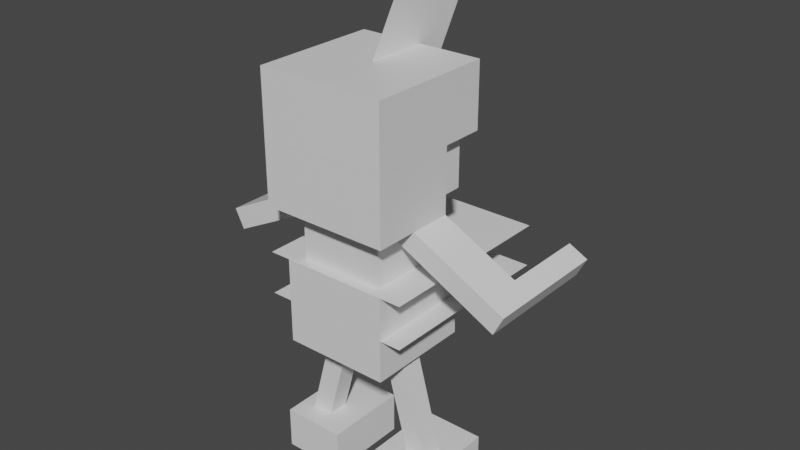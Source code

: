 # Source: pawniard.blend  (saved by Blender 2.81.16; exported with 4.5.12 LTS)
import bpy
from mathutils import Matrix  # noqa: F401  (used for matrix-valued properties, if any)

bpy.ops.wm.read_factory_settings(use_empty=True)
scene = bpy.context.scene
scene.name = 'Scene'

# ---- collections
col_collection = bpy.data.collections.new('Collection'); scene.collection.children.link(col_collection)

# ---- materials (node trees are filled in below, after node groups)
mat_default_obj = bpy.data.materials.new('Default OBJ')
mat_default_obj.use_transparent_shadow = False

# ---- material node trees
mat_default_obj.use_nodes = True; mat_default_obj.node_tree.nodes.clear()
_N = mat_default_obj.node_tree.nodes; _L = mat_default_obj.node_tree.links
n0 = _N.new('ShaderNodeOutputMaterial'); n0.name = 'Material Output'; n0.location = (300, 300)
n1 = _N.new('ShaderNodeBsdfPrincipled'); n1.name = 'Principled BSDF'; n1.location = (10, 300)
n1.distribution = 'GGX'
n1.subsurface_method = 'BURLEY'
n1.inputs[3].default_value = 1.45
n1.inputs[27].default_value = (0.0, 0.0, 0.0, 1.0)
n1.inputs[28].default_value = 1.0
_L.new(n1.outputs[0], n0.inputs[0])
n0.is_active_output = True

# ---- world
world_world = bpy.data.worlds.new('World'); scene.world = world_world
world_world.use_nodes = True; world_world.node_tree.nodes.clear()
_N = world_world.node_tree.nodes; _L = world_world.node_tree.links
n0 = _N.new('ShaderNodeOutputWorld'); n0.name = 'World Output'; n0.location = (300, 300)
n1 = _N.new('ShaderNodeBackground'); n1.name = 'Background'; n1.location = (10, 300)
n1.inputs[0].default_value = (0.05088, 0.05088, 0.05088, 1.0)
_L.new(n1.outputs[0], n0.inputs[0])
n0.is_active_output = True
world_world.color = (0.05088, 0.05088, 0.05088)
world_world.use_sun_shadow = False
world_world.sun_shadow_jitter_overblur = 0.0

# ---- meshes
me_head = bpy.data.meshes.new('Head')
me_head.from_pydata([(0.1562, 0.0, -0.1562), (-0.1562, 0.0, -0.1562), (-0.1562, 0.3125, -0.1562), (0.1562, 0.3125, -0.1562), (-0.1562, 0.0, 0.1563), (0.1562, 0.0, 0.1563), (0.1562, 0.3125, 0.1563), (-0.1562, 0.3125, 0.1563)], [], [(0, 1, 2, 3), (4, 5, 6, 7), (3, 2, 7, 6), (5, 4, 1, 0), (5, 0, 3, 6), (1, 4, 7, 2)])
_uv = me_head.uv_layers.new(name='UVMap')
_uv.uv.foreach_set('vector', [0.4531, 0.6875, 0.5312, 0.6875, 0.5312, 0.8438, 0.4531, 0.8438, 0.6094, 0.6875, 0.6875, 0.6875, 0.6875, 0.8438, 0.6094, 0.8438, 0.4531, 0.8438, 0.5312, 0.8438, 0.5312, 1.0, 0.4531, 1.0, 0.5312, 0.8438, 0.6094, 0.8438, 0.6094, 1.0, 0.5312, 1.0, 0.375, 0.6875, 0.4531, 0.6875, 0.4531, 0.8438, 0.375, 0.8438, 0.5312, 0.6875, 0.6094, 0.6875, 0.6094, 0.8438, 0.5312, 0.8438])
me_head.materials.append(mat_default_obj)
me_head.use_remesh_fix_poles = True
me_head.use_remesh_preserve_attributes = False
me_head.use_mirror_vertex_groups = False
me_head.update()
me_helmet_top = bpy.data.meshes.new('Helmet_Top')
me_helmet_top.from_pydata([(0.1875, -0.09375, -0.1875), (-0.1875, -0.09375, -0.1875), (-0.1875, 0.09375, -0.1875), (0.1875, 0.09375, -0.1875), (-0.1875, -0.09375, 0.1875), (0.1875, -0.09375, 0.1875), (0.1875, 0.09375, 0.1875), (-0.1875, 0.09375, 0.1875)], [], [(0, 1, 2, 3), (4, 5, 6, 7), (3, 2, 7, 6), (5, 4, 1, 0), (5, 0, 3, 6), (1, 4, 7, 2)])
_uv = me_helmet_top.uv_layers.new(name='UVMap')
_uv.uv.foreach_set('vector', [0.09375, 0.7188, 0.1875, 0.7188, 0.1875, 0.8125, 0.09375, 0.8125, 0.2812, 0.7188, 0.375, 0.7188, 0.375, 0.8125, 0.2812, 0.8125, 0.09375, 0.8125, 0.1875, 0.8125, 0.1875, 1.0, 0.09375, 1.0, 0.1875, 0.8125, 0.2812, 0.8125, 0.2812, 1.0, 0.1875, 1.0, 0.0, 0.7188, 0.09375, 0.7188, 0.09375, 0.8125, 0.0, 0.8125, 0.1875, 0.7188, 0.2812, 0.7188, 0.2812, 0.8125, 0.1875, 0.8125])
me_helmet_top.materials.append(mat_default_obj)
me_helmet_top.use_remesh_fix_poles = True
me_helmet_top.use_remesh_preserve_attributes = False
me_helmet_top.use_mirror_vertex_groups = False
me_helmet_top.update()
me_helmet_back = bpy.data.meshes.new('Helmet_Back')
me_helmet_back.from_pydata([(0.1875, -0.03125, -0.0625), (-0.1875, -0.03125, -0.0625), (-0.1875, 0.1562, -0.0625), (0.1875, 0.1562, -0.0625), (-0.1875, -0.03125, 0.1875), (0.1875, -0.03125, 0.1875), (0.1875, 0.1562, 0.1875), (-0.1875, 0.1562, 0.1875)], [], [(0, 1, 2, 3), (4, 5, 6, 7), (3, 2, 7, 6), (5, 4, 1, 0), (5, 0, 3, 6), (1, 4, 7, 2)])
_uv = me_helmet_back.uv_layers.new(name='UVMap')
_uv.uv.foreach_set('vector', [0.7188, 0.4375, 0.8125, 0.4375, 0.8125, 0.5312, 0.7188, 0.5312, 0.875, 0.4375, 0.9688, 0.4375, 0.9688, 0.5312, 0.875, 0.5312, 0.7188, 0.5312, 0.8125, 0.5312, 0.8125, 0.6562, 0.7188, 0.6562, 0.8125, 0.5312, 0.9062, 0.5312, 0.9062, 0.6562, 0.8125, 0.6562, 0.6562, 0.4375, 0.7188, 0.4375, 0.7188, 0.5312, 0.6562, 0.5312, 0.8125, 0.4375, 0.875, 0.4375, 0.875, 0.5312, 0.8125, 0.5312])
me_helmet_back.materials.append(mat_default_obj)
me_helmet_back.use_remesh_fix_poles = True
me_helmet_back.use_remesh_preserve_attributes = False
me_helmet_back.use_mirror_vertex_groups = False
me_helmet_back.update()
me_head_spike = bpy.data.meshes.new('Head_Spike')
me_head_spike.from_pydata([(0.0, -0.09634, 0.2037), (0.0, -0.2251, -0.01058), (0.0, 0.09634, -0.2037), (0.0, 0.2251, 0.01058)], [], [(1, 0, 3, 2)])
_uv = me_head_spike.uv_layers.new(name='UVMap')
_uv.uv.foreach_set('vector', [0.3281, 0.03125, 0.3906, 0.03125, 0.3906, 0.2188, 0.3281, 0.2188])
me_head_spike.materials.append(mat_default_obj)
me_head_spike.use_remesh_fix_poles = True
me_head_spike.use_remesh_preserve_attributes = False
me_head_spike.use_mirror_vertex_groups = False
me_head_spike.update()
me_body_top = bpy.data.meshes.new('Body_Top')
me_body_top.from_pydata([(0.125, -0.09375, -0.125), (-0.125, -0.09375, -0.125), (-0.125, 0.09375, -0.125), (0.125, 0.09375, -0.125), (-0.125, -0.09375, 0.125), (0.125, -0.09375, 0.125), (0.125, 0.09375, 0.125), (-0.125, 0.09375, 0.125)], [], [(0, 1, 2, 3), (4, 5, 6, 7), (3, 2, 7, 6), (5, 4, 1, 0), (5, 0, 3, 6), (1, 4, 7, 2)])
_uv = me_body_top.uv_layers.new(name='UVMap')
_uv.uv.foreach_set('vector', [0.0625, 0.4688, 0.125, 0.4688, 0.125, 0.5625, 0.0625, 0.5625, 0.1875, 0.4688, 0.25, 0.4688, 0.25, 0.5625, 0.1875, 0.5625, 0.0625, 0.5625, 0.125, 0.5625, 0.125, 0.6875, 0.0625, 0.6875, 0.125, 0.5625, 0.1875, 0.5625, 0.1875, 0.6875, 0.125, 0.6875, 0.0, 0.4688, 0.0625, 0.4688, 0.0625, 0.5625, 0.0, 0.5625, 0.125, 0.4688, 0.1875, 0.4688, 0.1875, 0.5625, 0.125, 0.5625])
me_body_top.materials.append(mat_default_obj)
me_body_top.use_remesh_fix_poles = True
me_body_top.use_remesh_preserve_attributes = False
me_body_top.use_mirror_vertex_groups = False
me_body_top.update()
me_right_leg = bpy.data.meshes.new('Right_leg')
me_right_leg.from_pydata([(0.1272, -0.3541, -0.03125), (0.06687, -0.3703, -0.03125), (-0.03019, -0.008088, -0.03125), (0.03019, 0.008088, -0.03125), (0.06687, -0.3703, 0.03125), (0.1272, -0.3541, 0.03125), (0.03019, 0.008088, 0.03125), (-0.03019, -0.008088, 0.03125)], [], [(0, 1, 2, 3), (4, 5, 6, 7), (3, 2, 7, 6), (5, 4, 1, 0), (5, 0, 3, 6), (1, 4, 7, 2)])
_uv = me_right_leg.uv_layers.new(name='UVMap')
_uv.uv.foreach_set('vector', [0.01562, 0.2188, 0.03125, 0.2188, 0.03125, 0.4062, 0.01562, 0.4062, 0.04688, 0.2188, 0.0625, 0.2188, 0.0625, 0.4062, 0.04688, 0.4062, 0.01562, 0.4062, 0.03125, 0.4062, 0.03125, 0.4375, 0.01562, 0.4375, 0.03125, 0.4062, 0.04688, 0.4062, 0.04688, 0.4375, 0.03125, 0.4375, 0.0, 0.2188, 0.01562, 0.2188, 0.01562, 0.4062, 0.0, 0.4062, 0.03125, 0.2188, 0.04688, 0.2188, 0.04688, 0.4062, 0.03125, 0.4062])
me_right_leg.materials.append(mat_default_obj)
me_right_leg.use_remesh_fix_poles = True
me_right_leg.use_remesh_preserve_attributes = False
me_right_leg.use_mirror_vertex_groups = False
me_right_leg.update()
me_right_foot = bpy.data.meshes.new('Right_Foot')
me_right_foot.from_pydata([(0.06622, -0.09738, -0.1562), (-0.1213, -0.09738, -0.1562), (-0.1213, 0.02762, -0.1562), (0.06622, 0.02762, -0.1562), (-0.1213, -0.09738, 0.09375), (0.06622, -0.09738, 0.09375), (0.06622, 0.02762, 0.09375), (-0.1213, 0.02762, 0.09375)], [], [(0, 1, 2, 3), (4, 5, 6, 7), (3, 2, 7, 6), (5, 4, 1, 0), (5, 0, 3, 6), (1, 4, 7, 2)])
_uv = me_right_foot.uv_layers.new(name='UVMap')
_uv.uv.foreach_set('vector', [0.0625, 0.0, 0.1094, 0.0, 0.1094, 0.0625, 0.0625, 0.0625, 0.1719, 0.0, 0.2188, 0.0, 0.2188, 0.0625, 0.1719, 0.0625, 0.0625, 0.0625, 0.1094, 0.0625, 0.1094, 0.1875, 0.0625, 0.1875, 0.1094, 0.0625, 0.1562, 0.0625, 0.1562, 0.1875, 0.1094, 0.1875, 0.0, 0.0, 0.0625, 0.0, 0.0625, 0.0625, 0.0, 0.0625, 0.1094, 0.0, 0.1719, 0.0, 0.1719, 0.0625, 0.1094, 0.0625])
me_right_foot.materials.append(mat_default_obj)
me_right_foot.use_remesh_fix_poles = True
me_right_foot.use_remesh_preserve_attributes = False
me_right_foot.use_mirror_vertex_groups = False
me_right_foot.update()
me_top_rib = bpy.data.meshes.new('Top_Rib')
me_top_rib.from_pydata([(0.2188, 0.0, -0.2812), (-0.2188, 0.0, -0.2812), (-0.2188, 0.0, 0.2812), (0.2188, 0.0, 0.2812)], [], [(3, 2, 1, 0)])
_uv = me_top_rib.uv_layers.new(name='UVMap')
_uv.uv.foreach_set('vector', [0.5, 0.375, 0.6094, 0.375, 0.6094, 0.6562, 0.5, 0.6562])
me_top_rib.materials.append(mat_default_obj)
me_top_rib.use_remesh_fix_poles = True
me_top_rib.use_remesh_preserve_attributes = False
me_top_rib.use_mirror_vertex_groups = False
me_top_rib.update()
me_left_arm = bpy.data.meshes.new('Left_arm')
me_left_arm.from_pydata([(0.01419, -0.02784, -0.0625), (-0.3199, -0.1981, -0.0625), (-0.3483, -0.1424, -0.0625), (-0.01419, 0.02784, -0.0625), (-0.3199, -0.1981, 0.0625), (0.01419, -0.02784, 0.0625), (-0.01419, 0.02784, 0.0625), (-0.3483, -0.1424, 0.0625)], [], [(0, 1, 2, 3), (4, 5, 6, 7), (3, 2, 7, 6), (5, 4, 1, 0), (5, 0, 3, 6), (1, 4, 7, 2)])
_uv = me_left_arm.uv_layers.new(name='UVMap')
_uv.uv.foreach_set('vector', [0.7656, 0.03125, 0.8594, 0.03125, 0.8594, 0.0625, 0.7656, 0.0625, 0.8906, 0.03125, 0.9844, 0.03125, 0.9844, 0.0625, 0.8906, 0.0625, 0.7656, 0.0625, 0.8594, 0.0625, 0.8594, 0.125, 0.7656, 0.125, 0.8594, 0.0625, 0.9531, 0.0625, 0.9531, 0.125, 0.8594, 0.125, 0.7344, 0.03125, 0.7656, 0.03125, 0.7656, 0.0625, 0.7344, 0.0625, 0.8594, 0.03125, 0.8906, 0.03125, 0.8906, 0.0625, 0.8594, 0.0625])
me_left_arm.materials.append(mat_default_obj)
me_left_arm.use_remesh_fix_poles = True
me_left_arm.use_remesh_preserve_attributes = False
me_left_arm.use_mirror_vertex_groups = False
me_left_arm.update()
me_left_claw = bpy.data.meshes.new('Left_Claw')
me_left_claw.from_pydata([(0.04203, -0.01366, -0.25), (-0.01366, -0.04203, -0.25), (-0.04203, 0.01366, -0.25), (0.01366, 0.04203, -0.25), (-0.01366, -0.04203, 0.0), (0.04203, -0.01366, 0.0), (0.01366, 0.04203, 0.0), (-0.04203, 0.01366, 0.0)], [], [(0, 1, 2, 3), (4, 5, 6, 7), (3, 2, 7, 6), (5, 4, 1, 0), (5, 0, 3, 6), (1, 4, 7, 2)])
_uv = me_left_claw.uv_layers.new(name='UVMap')
_uv.uv.foreach_set('vector', [0.1562, 0.2188, 0.1719, 0.2188, 0.1719, 0.25, 0.1562, 0.25, 0.2344, 0.2188, 0.25, 0.2188, 0.25, 0.25, 0.2344, 0.25, 0.1562, 0.25, 0.1719, 0.25, 0.1719, 0.375, 0.1562, 0.375, 0.1719, 0.25, 0.1875, 0.25, 0.1875, 0.375, 0.1719, 0.375, 0.09375, 0.2188, 0.1562, 0.2188, 0.1562, 0.25, 0.09375, 0.25, 0.1719, 0.2188, 0.2344, 0.2188, 0.2344, 0.25, 0.1719, 0.25])
me_left_claw.materials.append(mat_default_obj)
me_left_claw.use_remesh_fix_poles = True
me_left_claw.use_remesh_preserve_attributes = False
me_left_claw.use_mirror_vertex_groups = False
me_left_claw.update()
me_body_bottom = bpy.data.meshes.new('Body_Bottom')
me_body_bottom.from_pydata([(0.1562, -0.125, -0.1562), (-0.1562, -0.125, -0.1562), (-0.1562, 0.125, -0.1562), (0.1562, 0.125, -0.1562), (-0.1562, -0.125, 0.1562), (0.1562, -0.125, 0.1562), (0.1562, 0.125, 0.1562), (-0.1562, 0.125, 0.1562)], [], [(0, 1, 2, 3), (4, 5, 6, 7), (3, 2, 7, 6), (5, 4, 1, 0), (5, 0, 3, 6), (1, 4, 7, 2)])
_uv = me_body_bottom.uv_layers.new(name='UVMap')
_uv.uv.foreach_set('vector', [0.4844, 0.03125, 0.5625, 0.03125, 0.5625, 0.1562, 0.4844, 0.1562, 0.6406, 0.03125, 0.7188, 0.03125, 0.7188, 0.1562, 0.6406, 0.1562, 0.4844, 0.1562, 0.5625, 0.1562, 0.5625, 0.3125, 0.4844, 0.3125, 0.5625, 0.1562, 0.6406, 0.1562, 0.6406, 0.3125, 0.5625, 0.3125, 0.4062, 0.03125, 0.4844, 0.03125, 0.4844, 0.1562, 0.4062, 0.1562, 0.5625, 0.03125, 0.6406, 0.03125, 0.6406, 0.1562, 0.5625, 0.1562])
me_body_bottom.materials.append(mat_default_obj)
me_body_bottom.use_remesh_fix_poles = True
me_body_bottom.use_remesh_preserve_attributes = False
me_body_bottom.use_mirror_vertex_groups = False
me_body_bottom.update()
me_right_arm = bpy.data.meshes.new('Right_arm')
me_right_arm.from_pydata([(0.3199, -0.1981, -0.0625), (-0.01419, -0.02784, -0.0625), (0.01419, 0.02784, -0.0625), (0.3483, -0.1424, -0.0625), (-0.01419, -0.02784, 0.0625), (0.3199, -0.1981, 0.0625), (0.3483, -0.1424, 0.0625), (0.01419, 0.02784, 0.0625)], [], [(0, 1, 2, 3), (4, 5, 6, 7), (3, 2, 7, 6), (5, 4, 1, 0), (5, 0, 3, 6), (1, 4, 7, 2)])
_uv = me_right_arm.uv_layers.new(name='UVMap')
_uv.uv.foreach_set('vector', [0.7656, 0.03125, 0.8594, 0.03125, 0.8594, 0.0625, 0.7656, 0.0625, 0.8906, 0.03125, 0.9844, 0.03125, 0.9844, 0.0625, 0.8906, 0.0625, 0.7656, 0.0625, 0.8594, 0.0625, 0.8594, 0.125, 0.7656, 0.125, 0.8594, 0.0625, 0.9531, 0.0625, 0.9531, 0.125, 0.8594, 0.125, 0.7344, 0.03125, 0.7656, 0.03125, 0.7656, 0.0625, 0.7344, 0.0625, 0.8594, 0.03125, 0.8906, 0.03125, 0.8906, 0.0625, 0.8594, 0.0625])
me_right_arm.materials.append(mat_default_obj)
me_right_arm.use_remesh_fix_poles = True
me_right_arm.use_remesh_preserve_attributes = False
me_right_arm.use_mirror_vertex_groups = False
me_right_arm.update()
me_right_claw = bpy.data.meshes.new('Right_Claw')
me_right_claw.from_pydata([(0.01366, -0.04203, -0.25), (-0.04203, -0.01366, -0.25), (-0.01366, 0.04203, -0.25), (0.04203, 0.01366, -0.25), (-0.04203, -0.01366, 0.0), (0.01366, -0.04203, 0.0), (0.04203, 0.01366, 0.0), (-0.01366, 0.04203, 0.0)], [], [(0, 1, 2, 3), (4, 5, 6, 7), (3, 2, 7, 6), (5, 4, 1, 0), (5, 0, 3, 6), (1, 4, 7, 2)])
_uv = me_right_claw.uv_layers.new(name='UVMap')
_uv.uv.foreach_set('vector', [0.1562, 0.2188, 0.1719, 0.2188, 0.1719, 0.25, 0.1562, 0.25, 0.2344, 0.2188, 0.25, 0.2188, 0.25, 0.25, 0.2344, 0.25, 0.1562, 0.25, 0.1719, 0.25, 0.1719, 0.375, 0.1562, 0.375, 0.1719, 0.25, 0.1875, 0.25, 0.1875, 0.375, 0.1719, 0.375, 0.09375, 0.2188, 0.1562, 0.2188, 0.1562, 0.25, 0.09375, 0.25, 0.1719, 0.2188, 0.2344, 0.2188, 0.2344, 0.25, 0.1719, 0.25])
me_right_claw.materials.append(mat_default_obj)
me_right_claw.use_remesh_fix_poles = True
me_right_claw.use_remesh_preserve_attributes = False
me_right_claw.use_mirror_vertex_groups = False
me_right_claw.update()
me_left_leg = bpy.data.meshes.new('Left_leg')
me_left_leg.from_pydata([(-0.06687, -0.3703, -0.03125), (-0.1272, -0.3541, -0.03125), (-0.03018, 0.008088, -0.03125), (0.03018, -0.008088, -0.03125), (-0.1272, -0.3541, 0.03125), (-0.06687, -0.3703, 0.03125), (0.03018, -0.008088, 0.03125), (-0.03018, 0.008088, 0.03125)], [], [(0, 1, 2, 3), (4, 5, 6, 7), (3, 2, 7, 6), (5, 4, 1, 0), (5, 0, 3, 6), (1, 4, 7, 2)])
_uv = me_left_leg.uv_layers.new(name='UVMap')
_uv.uv.foreach_set('vector', [0.01562, 0.2188, 0.03125, 0.2188, 0.03125, 0.4062, 0.01562, 0.4062, 0.04688, 0.2188, 0.0625, 0.2188, 0.0625, 0.4062, 0.04688, 0.4062, 0.01562, 0.4062, 0.03125, 0.4062, 0.03125, 0.4375, 0.01562, 0.4375, 0.03125, 0.4062, 0.04688, 0.4062, 0.04688, 0.4375, 0.03125, 0.4375, 0.0, 0.2188, 0.01562, 0.2188, 0.01562, 0.4062, 0.0, 0.4062, 0.03125, 0.2188, 0.04688, 0.2188, 0.04688, 0.4062, 0.03125, 0.4062])
me_left_leg.materials.append(mat_default_obj)
me_left_leg.use_remesh_fix_poles = True
me_left_leg.use_remesh_preserve_attributes = False
me_left_leg.use_mirror_vertex_groups = False
me_left_leg.update()
me_left_foot = bpy.data.meshes.new('Left_Foot')
me_left_foot.from_pydata([(0.1213, -0.09738, -0.1562), (-0.06622, -0.09738, -0.1562), (-0.06622, 0.02762, -0.1562), (0.1213, 0.02762, -0.1562), (-0.06622, -0.09738, 0.09375), (0.1213, -0.09738, 0.09375), (0.1213, 0.02762, 0.09375), (-0.06622, 0.02762, 0.09375)], [], [(0, 1, 2, 3), (4, 5, 6, 7), (3, 2, 7, 6), (5, 4, 1, 0), (5, 0, 3, 6), (1, 4, 7, 2)])
_uv = me_left_foot.uv_layers.new(name='UVMap')
_uv.uv.foreach_set('vector', [0.0625, 0.0, 0.1094, 0.0, 0.1094, 0.0625, 0.0625, 0.0625, 0.1719, 0.0, 0.2188, 0.0, 0.2188, 0.0625, 0.1719, 0.0625, 0.0625, 0.0625, 0.1094, 0.0625, 0.1094, 0.1875, 0.0625, 0.1875, 0.1094, 0.0625, 0.1562, 0.0625, 0.1562, 0.1875, 0.1094, 0.1875, 0.0, 0.0, 0.0625, 0.0, 0.0625, 0.0625, 0.0, 0.0625, 0.1094, 0.0, 0.1719, 0.0, 0.1719, 0.0625, 0.1094, 0.0625])
me_left_foot.materials.append(mat_default_obj)
me_left_foot.use_remesh_fix_poles = True
me_left_foot.use_remesh_preserve_attributes = False
me_left_foot.use_mirror_vertex_groups = False
me_left_foot.update()
me_bottom_rib = bpy.data.meshes.new('Bottom_Rib')
me_bottom_rib.from_pydata([(0.2188, 0.0, -0.2812), (-0.2188, 0.0, -0.2812), (-0.2188, 0.0, 0.2812), (0.2188, 0.0, 0.2812)], [], [(3, 2, 1, 0)])
_uv = me_bottom_rib.uv_layers.new(name='UVMap')
_uv.uv.foreach_set('vector', [0.5, 0.375, 0.6094, 0.375, 0.6094, 0.6562, 0.5, 0.6562])
me_bottom_rib.materials.append(mat_default_obj)
me_bottom_rib.use_remesh_fix_poles = True
me_bottom_rib.use_remesh_preserve_attributes = False
me_bottom_rib.use_mirror_vertex_groups = False
me_bottom_rib.update()

# ---- objects
ob_head = bpy.data.objects.new('Head', me_head)
ob_helmet_top = bpy.data.objects.new('Helmet_Top', me_helmet_top)
ob_helmet_back = bpy.data.objects.new('Helmet_Back', me_helmet_back)
ob_head_spike = bpy.data.objects.new('Head_Spike', me_head_spike)
ob_body_top = bpy.data.objects.new('Body_Top', me_body_top)
ob_right_leg = bpy.data.objects.new('Right_leg', me_right_leg)
ob_right_foot = bpy.data.objects.new('Right_Foot', me_right_foot)
ob_top_rib = bpy.data.objects.new('Top_Rib', me_top_rib)
ob_left_arm = bpy.data.objects.new('Left_arm', me_left_arm)
ob_left_claw = bpy.data.objects.new('Left_Claw', me_left_claw)
ob_body_bottom = bpy.data.objects.new('Body_Bottom', me_body_bottom)
ob_right_arm = bpy.data.objects.new('Right_arm', me_right_arm)
ob_right_claw = bpy.data.objects.new('Right_Claw', me_right_claw)
ob_left_leg = bpy.data.objects.new('Left_leg', me_left_leg)
ob_left_foot = bpy.data.objects.new('Left_Foot', me_left_foot)
ob_bottom_rib = bpy.data.objects.new('Bottom_Rib', me_bottom_rib)

# ---- transforms, parenting, visibility, modifiers, constraints
ob_head.parent = ob_body_top
ob_head.matrix_parent_inverse = Matrix(((1.0, 0.0, 0.0, -0.0), (0.0, -1.629e-07, 1.0, -0.7879), (-0.0, -1.0, -1.629e-07, -0.1562), (-0.0, 0.0, -0.0, 1.0)))
ob_head.location = (0.0, -0.1562, 0.8817)
ob_head.rotation_euler = (1.571, -0.0, 0.0)
ob_head.lineart.crease_threshold = 0.0
ob_helmet_top.parent = ob_head
ob_helmet_top.matrix_parent_inverse = Matrix(((1.0, 0.0, 0.0, -0.0), (0.0, -1.629e-07, 1.0, -0.8817), (-0.0, -1.0, -1.629e-07, -0.1562), (-0.0, 0.0, -0.0, 1.0)))
ob_helmet_top.location = (0.0, -0.1562, 1.132)
ob_helmet_top.rotation_euler = (1.571, -0.0, 0.0)
ob_helmet_top.lineart.crease_threshold = 0.0
ob_helmet_back.parent = ob_head
ob_helmet_back.matrix_parent_inverse = Matrix(((1.0, 0.0, 0.0, -0.0), (0.0, -1.629e-07, 1.0, -0.8817), (-0.0, -1.0, -1.629e-07, -0.1562), (-0.0, 0.0, -0.0, 1.0)))
ob_helmet_back.location = (0.0, -0.1562, 0.8817)
ob_helmet_back.rotation_euler = (1.571, -0.0, 0.0)
ob_helmet_back.lineart.crease_threshold = 0.0
ob_head_spike.parent = ob_helmet_top
ob_head_spike.matrix_parent_inverse = Matrix(((1.0, 0.0, 0.0, -0.0), (0.0, -1.629e-07, 1.0, -1.132), (-0.0, -1.0, -1.629e-07, -0.1562), (-0.0, 0.0, -0.0, 1.0)))
ob_head_spike.location = (0.0, 0.0101, 1.25)
ob_head_spike.rotation_euler = (1.571, -0.0, 0.0)
ob_head_spike.lineart.crease_threshold = 0.0
ob_body_top.parent = ob_body_bottom
ob_body_top.matrix_parent_inverse = Matrix(((1.0, 0.0, 0.0, -0.0), (0.0, -1.629e-07, 1.0, -0.5692), (-0.0, -1.0, -1.629e-07, -0.1562), (-0.0, 0.0, -0.0, 1.0)))
ob_body_top.location = (0.0, -0.1562, 0.7879)
ob_body_top.rotation_euler = (1.571, -0.0, 0.0)
ob_body_top.lineart.crease_threshold = 0.0
ob_right_leg.parent = ob_body_bottom
ob_right_leg.matrix_parent_inverse = Matrix(((1.0, 0.0, 0.0, -0.0), (0.0, -1.629e-07, 1.0, -0.5692), (-0.0, -1.0, -1.629e-07, -0.1562), (-0.0, 0.0, -0.0, 1.0)))
ob_right_leg.location = (0.08673, -0.1562, 0.4663)
ob_right_leg.rotation_euler = (1.571, -0.0, 0.0)
ob_right_leg.lineart.crease_threshold = 0.0
ob_right_foot.parent = ob_right_leg
ob_right_foot.matrix_parent_inverse = Matrix(((1.0, 0.0, 0.0, -0.08673), (0.0, -1.629e-07, 1.0, -0.4663), (-0.0, -1.0, -1.629e-07, -0.1562), (-0.0, 0.0, -0.0, 1.0)))
ob_right_foot.location = (0.1838, -0.1562, 0.1041)
ob_right_foot.rotation_euler = (1.571, -0.0, 0.0)
ob_right_foot.lineart.crease_threshold = 0.0
ob_top_rib.parent = ob_body_bottom
ob_top_rib.matrix_parent_inverse = Matrix(((1.0, 0.0, 0.0, -0.0), (0.0, -1.629e-07, 1.0, -0.5692), (-0.0, -1.0, -1.629e-07, -0.1562), (-0.0, 0.0, -0.0, 1.0)))
ob_top_rib.location = (0.0, -0.03125, 0.6942)
ob_top_rib.rotation_euler = (1.571, -0.0, 0.0)
ob_top_rib.lineart.crease_threshold = 0.0
ob_left_arm.parent = ob_body_top
ob_left_arm.matrix_parent_inverse = Matrix(((1.0, 0.0, 0.0, -0.0), (0.0, -1.629e-07, 1.0, -0.7879), (-0.0, -1.0, -1.629e-07, -0.1562), (-0.0, 0.0, -0.0, 1.0)))
ob_left_arm.location = (-0.1108, -0.1562, 0.8538)
ob_left_arm.rotation_euler = (1.571, -0.0, 0.0)
ob_left_arm.lineart.crease_threshold = 0.0
ob_left_claw.parent = ob_left_arm
ob_left_claw.matrix_parent_inverse = Matrix(((1.0, 0.0, -0.0, 0.1108), (0.0, -1.629e-07, 1.0, -0.8538), (-0.0, -1.0, -1.629e-07, -0.1562), (-0.0, 0.0, -0.0, 1.0)))
ob_left_claw.location = (-0.4171, -0.09375, 0.6978)
ob_left_claw.rotation_euler = (1.571, -0.0, 0.0)
ob_left_claw.lineart.crease_threshold = 0.0
ob_body_bottom.location = (0.0, -0.1562, 0.5692)
ob_body_bottom.rotation_euler = (1.571, -0.0, 0.0)
ob_body_bottom.lineart.crease_threshold = 0.0
ob_right_arm.parent = ob_body_top
ob_right_arm.matrix_parent_inverse = Matrix(((1.0, 0.0, 0.0, -0.0), (0.0, -1.629e-07, 1.0, -0.7879), (-0.0, -1.0, -1.629e-07, -0.1562), (-0.0, 0.0, -0.0, 1.0)))
ob_right_arm.location = (0.1108, -0.1562, 0.8538)
ob_right_arm.rotation_euler = (1.571, -0.0, 0.0)
ob_right_arm.lineart.crease_threshold = 0.0
ob_right_claw.parent = ob_right_arm
ob_right_claw.matrix_parent_inverse = Matrix(((1.0, 0.0, 0.0, -0.1108), (0.0, -1.629e-07, 1.0, -0.8538), (-0.0, -1.0, -1.629e-07, -0.1562), (-0.0, 0.0, -0.0, 1.0)))
ob_right_claw.location = (0.4171, -0.09375, 0.6978)
ob_right_claw.rotation_euler = (1.571, -0.0, 0.0)
ob_right_claw.lineart.crease_threshold = 0.0
ob_left_leg.parent = ob_body_bottom
ob_left_leg.matrix_parent_inverse = Matrix(((1.0, 0.0, 0.0, -0.0), (0.0, -1.629e-07, 1.0, -0.5692), (-0.0, -1.0, -1.629e-07, -0.1562), (-0.0, 0.0, -0.0, 1.0)))
ob_left_leg.location = (-0.08673, -0.1562, 0.4663)
ob_left_leg.rotation_euler = (1.571, -0.0, 0.0)
ob_left_leg.lineart.crease_threshold = 0.0
ob_left_foot.parent = ob_left_leg
ob_left_foot.matrix_parent_inverse = Matrix(((1.0, 0.0, -0.0, 0.08673), (0.0, -1.629e-07, 1.0, -0.4663), (-0.0, -1.0, -1.629e-07, -0.1562), (-0.0, 0.0, -0.0, 1.0)))
ob_left_foot.location = (-0.1838, -0.1562, 0.1041)
ob_left_foot.rotation_euler = (1.571, -0.0, 0.0)
ob_left_foot.lineart.crease_threshold = 0.0
ob_bottom_rib.parent = ob_body_bottom
ob_bottom_rib.matrix_parent_inverse = Matrix(((1.0, 0.0, 0.0, -0.0), (0.0, -1.629e-07, 1.0, -0.5692), (-0.0, -1.0, -1.629e-07, -0.1562), (-0.0, 0.0, -0.0, 1.0)))
ob_bottom_rib.location = (0.0, -0.03125, 0.5692)
ob_bottom_rib.rotation_euler = (1.571, -0.0, 0.0)
ob_bottom_rib.lineart.crease_threshold = 0.0

# ---- collection membership
col_collection.objects.link(ob_head)
col_collection.objects.link(ob_helmet_top)
col_collection.objects.link(ob_helmet_back)
col_collection.objects.link(ob_head_spike)
col_collection.objects.link(ob_body_top)
col_collection.objects.link(ob_right_leg)
col_collection.objects.link(ob_right_foot)
col_collection.objects.link(ob_top_rib)
col_collection.objects.link(ob_left_arm)
col_collection.objects.link(ob_left_claw)
col_collection.objects.link(ob_body_bottom)
col_collection.objects.link(ob_right_arm)
col_collection.objects.link(ob_right_claw)
col_collection.objects.link(ob_left_leg)
col_collection.objects.link(ob_left_foot)
col_collection.objects.link(ob_bottom_rib)

# ---- scene / render settings (as saved in the file)
scene.frame_start = 1; scene.frame_end = 250; scene.frame_set(1)
scene.render.engine = 'BLENDER_EEVEE_NEXT'
scene.cycles.use_denoising = False
scene.cycles.samples = 128
scene.cycles.sampling_pattern = 'TABULATED_SOBOL'
scene.cycles.use_adaptive_sampling = False
scene.cycles.use_light_tree = False
scene.view_settings.view_transform = 'Filmic'
bpy.context.view_layer.update()

# ---- added for rendering (the .blend has no active camera and no usable light): camera, sun
cam_auto = bpy.data.cameras.new('AutoCamera')
cam_auto.lens = 50.0
cam_auto.sensor_width = 36.0
cam_auto.clip_end = 1000.0
ob_auto_camera = bpy.data.objects.new('AutoCamera', cam_auto)
scene.collection.objects.link(ob_auto_camera)
ob_auto_camera.location = (1.69428, -2.08002, 2.09655)
ob_auto_camera.rotation_euler = (1.09748, -7.21219e-08, 0.694738)
scene.camera = ob_auto_camera
light_auto_sun = bpy.data.lights.new('AutoSun', 'SUN')
light_auto_sun.energy = 3.0
light_auto_sun.angle = 0.0523599
ob_auto_sun = bpy.data.objects.new('AutoSun', light_auto_sun)
scene.collection.objects.link(ob_auto_sun)
ob_auto_sun.rotation_euler = (0.872665, 0.174533, 0.523599)
bpy.context.view_layer.update()
